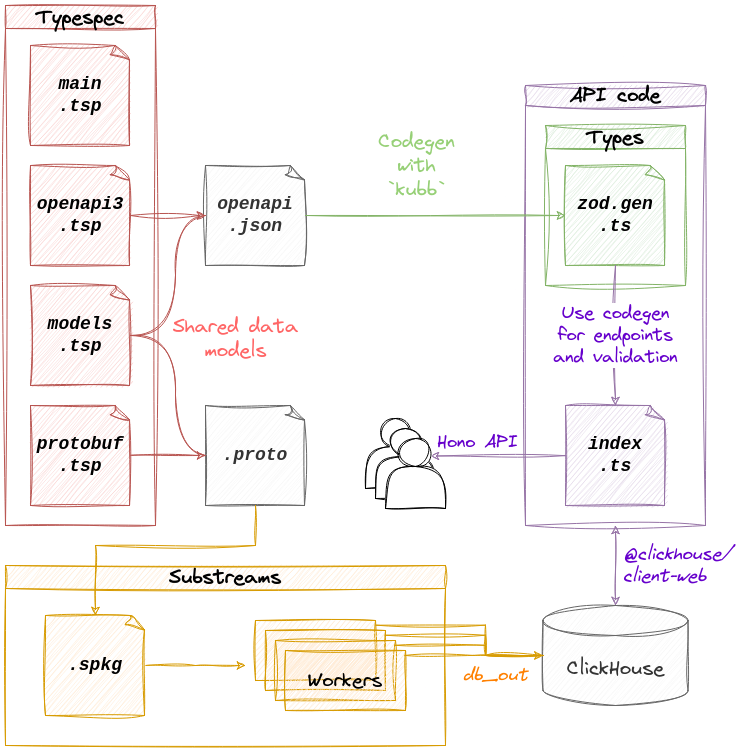

The diagram above was exported from draw.io. Its source (the exported page's mxGraphModel, read from the mxfile embedded in the PNG):
<mxGraphModel dx="1314" dy="727" grid="1" gridSize="10" guides="1" tooltips="1" connect="1" arrows="1" fold="1" page="1" pageScale="1" pageWidth="850" pageHeight="1100" math="0" shadow="0">
  <root>
    <mxCell id="0" />
    <mxCell id="1" parent="0" />
    <mxCell id="wYKepDx1As1fyRPTsPvB-1" value="&lt;div style=&quot;font-size: 20px;&quot;&gt;Typespec&lt;/div&gt;" style="swimlane;whiteSpace=wrap;html=1;fontFamily=Virgil;fontSource=https%3A%2F%2Fvirgil.excalidraw.com%2FVirgil.woff2;fontSize=20;sketch=1;curveFitting=1;jiggle=2;fillColor=#f8cecc;strokeColor=#b85450;" parent="1" vertex="1">
      <mxGeometry x="40" y="40" width="150" height="520" as="geometry" />
    </mxCell>
    <mxCell id="wYKepDx1As1fyRPTsPvB-10" value="&lt;div style=&quot;font-size: 18px;&quot;&gt;main&lt;/div&gt;&lt;div style=&quot;font-size: 18px;&quot;&gt;.tsp&lt;/div&gt;" style="whiteSpace=wrap;html=1;shape=mxgraph.basic.document;fontFamily=Courier New;fontSize=18;fontStyle=3;sketch=1;curveFitting=1;jiggle=2;fillColor=#f8cecc;strokeColor=#b85450;" parent="wYKepDx1As1fyRPTsPvB-1" vertex="1">
      <mxGeometry x="25" y="40" width="100" height="100" as="geometry" />
    </mxCell>
    <mxCell id="wYKepDx1As1fyRPTsPvB-11" value="&lt;div style=&quot;font-size: 18px;&quot;&gt;models&lt;/div&gt;&lt;div style=&quot;font-size: 18px;&quot;&gt;.tsp&lt;/div&gt;" style="whiteSpace=wrap;html=1;shape=mxgraph.basic.document;fontFamily=Courier New;fontSize=18;fontStyle=3;sketch=1;curveFitting=1;jiggle=2;fillColor=#f8cecc;strokeColor=#b85450;" parent="wYKepDx1As1fyRPTsPvB-1" vertex="1">
      <mxGeometry x="25" y="280" width="100" height="100" as="geometry" />
    </mxCell>
    <mxCell id="wYKepDx1As1fyRPTsPvB-12" value="&lt;div style=&quot;font-size: 18px;&quot;&gt;openapi3&lt;/div&gt;&lt;div style=&quot;font-size: 18px;&quot;&gt;.tsp&lt;/div&gt;" style="whiteSpace=wrap;html=1;shape=mxgraph.basic.document;fontFamily=Courier New;fontSize=18;fontStyle=3;sketch=1;curveFitting=1;jiggle=2;fillColor=#f8cecc;strokeColor=#b85450;" parent="wYKepDx1As1fyRPTsPvB-1" vertex="1">
      <mxGeometry x="25" y="160" width="100" height="100" as="geometry" />
    </mxCell>
    <mxCell id="wYKepDx1As1fyRPTsPvB-13" value="&lt;div style=&quot;font-size: 18px;&quot;&gt;protobuf&lt;/div&gt;&lt;div style=&quot;font-size: 18px;&quot;&gt;.tsp&lt;/div&gt;" style="whiteSpace=wrap;html=1;shape=mxgraph.basic.document;fontFamily=Courier New;fontSize=18;fontStyle=3;sketch=1;curveFitting=1;jiggle=2;fillColor=#f8cecc;strokeColor=#b85450;" parent="wYKepDx1As1fyRPTsPvB-1" vertex="1">
      <mxGeometry x="25" y="400" width="100" height="100" as="geometry" />
    </mxCell>
    <mxCell id="wYKepDx1As1fyRPTsPvB-7" value="API code" style="swimlane;whiteSpace=wrap;html=1;fontFamily=Virgil;fontSource=https%3A%2F%2Fvirgil.excalidraw.com%2FVirgil.woff2;fontSize=20;sketch=1;curveFitting=1;jiggle=2;fillColor=#e1d5e7;strokeColor=#9673a6;startSize=20;" parent="1" vertex="1">
      <mxGeometry x="560" y="120" width="180" height="440" as="geometry" />
    </mxCell>
    <mxCell id="wYKepDx1As1fyRPTsPvB-16" value="Types" style="swimlane;whiteSpace=wrap;html=1;fontFamily=Virgil;fontSource=https%3A%2F%2Fvirgil.excalidraw.com%2FVirgil.woff2;fontSize=20;sketch=1;curveFitting=1;jiggle=2;fillColor=#d5e8d4;strokeColor=#82b366;" parent="wYKepDx1As1fyRPTsPvB-7" vertex="1">
      <mxGeometry x="20" y="40" width="140" height="160" as="geometry" />
    </mxCell>
    <mxCell id="wYKepDx1As1fyRPTsPvB-15" value="&lt;div style=&quot;font-size: 18px;&quot;&gt;zod.gen&lt;/div&gt;&lt;div style=&quot;font-size: 18px;&quot;&gt;.ts&lt;/div&gt;" style="whiteSpace=wrap;html=1;shape=mxgraph.basic.document;fontFamily=Courier New;fontSize=18;fontStyle=3;sketch=1;curveFitting=1;jiggle=2;fillColor=#d5e8d4;strokeColor=#82b366;" parent="wYKepDx1As1fyRPTsPvB-16" vertex="1">
      <mxGeometry x="20" y="40" width="100" height="100" as="geometry" />
    </mxCell>
    <mxCell id="wYKepDx1As1fyRPTsPvB-30" value="&lt;div style=&quot;font-size: 18px;&quot;&gt;index&lt;/div&gt;&lt;div style=&quot;font-size: 18px;&quot;&gt;.ts&lt;br style=&quot;font-size: 18px;&quot;&gt;&lt;/div&gt;" style="whiteSpace=wrap;html=1;shape=mxgraph.basic.document;fontFamily=Courier New;fontSize=18;fontStyle=3;sketch=1;curveFitting=1;jiggle=2;fillColor=#e1d5e7;strokeColor=#9673a6;" parent="wYKepDx1As1fyRPTsPvB-7" vertex="1">
      <mxGeometry x="40" y="320" width="100" height="100" as="geometry" />
    </mxCell>
    <mxCell id="wYKepDx1As1fyRPTsPvB-42" value="Use codegen&lt;br style=&quot;font-size: 18px;&quot;&gt;&lt;div&gt;for endpoints&lt;/div&gt;and validation" style="edgeStyle=orthogonalEdgeStyle;rounded=0;orthogonalLoop=1;jettySize=auto;entryX=0.5;entryY=0;entryDx=0;entryDy=0;entryPerimeter=0;fillColor=#e1d5e7;strokeColor=#9673a6;sketch=1;curveFitting=1;jiggle=2;fontFamily=Virgil;fontSource=https%3A%2F%2Fvirgil.excalidraw.com%2FVirgil.woff2;fontStyle=0;labelBackgroundColor=default;fontColor=#6600CC;fontSize=18;labelPosition=center;verticalLabelPosition=middle;align=center;verticalAlign=middle;html=1;spacing=2;" parent="wYKepDx1As1fyRPTsPvB-7" source="wYKepDx1As1fyRPTsPvB-15" target="wYKepDx1As1fyRPTsPvB-30" edge="1">
      <mxGeometry relative="1" as="geometry">
        <mxPoint as="offset" />
      </mxGeometry>
    </mxCell>
    <mxCell id="wYKepDx1As1fyRPTsPvB-14" value="&lt;div style=&quot;font-size: 18px;&quot;&gt;openapi&lt;/div&gt;&lt;div style=&quot;font-size: 18px;&quot;&gt;.json&lt;/div&gt;" style="whiteSpace=wrap;html=1;shape=mxgraph.basic.document;fontFamily=Courier New;fontSize=18;fontStyle=3;sketch=1;curveFitting=1;jiggle=2;fillColor=#f5f5f5;strokeColor=#666666;fontColor=#333333;" parent="1" vertex="1">
      <mxGeometry x="240" y="200" width="100" height="100" as="geometry" />
    </mxCell>
    <mxCell id="wYKepDx1As1fyRPTsPvB-40" style="rounded=0;orthogonalLoop=1;jettySize=auto;html=1;endArrow=classic;endFill=1;entryX=0;entryY=0.5;entryDx=0;entryDy=0;entryPerimeter=0;strokeWidth=1;sketch=1;curveFitting=1;jiggle=2;fillColor=#f8cecc;strokeColor=#b85450;exitX=1;exitY=0.5;exitDx=0;exitDy=0;exitPerimeter=0;" parent="1" source="wYKepDx1As1fyRPTsPvB-12" target="wYKepDx1As1fyRPTsPvB-14" edge="1">
      <mxGeometry relative="1" as="geometry">
        <mxPoint x="300" y="230" as="targetPoint" />
      </mxGeometry>
    </mxCell>
    <mxCell id="wYKepDx1As1fyRPTsPvB-41" value="&lt;div style=&quot;font-size: 20px;&quot;&gt;Codegen&lt;/div&gt;&lt;div style=&quot;font-size: 20px;&quot;&gt;with&lt;/div&gt;&lt;div style=&quot;font-size: 20px;&quot;&gt;`kubb`&lt;br style=&quot;font-size: 20px;&quot;&gt;&lt;/div&gt;" style="edgeStyle=elbowEdgeStyle;rounded=0;orthogonalLoop=1;jettySize=auto;html=1;entryX=0;entryY=0.5;entryDx=0;entryDy=0;entryPerimeter=0;curved=1;exitX=1;exitY=0.5;exitDx=0;exitDy=0;exitPerimeter=0;sketch=1;curveFitting=1;jiggle=2;fillColor=#d5e8d4;strokeColor=#82b366;fontFamily=Virgil;fontSource=https%3A%2F%2Fvirgil.excalidraw.com%2FVirgil.woff2;fontSize=20;fontStyle=0;labelBackgroundColor=none;fontColor=#97D077;align=center;" parent="1" source="wYKepDx1As1fyRPTsPvB-14" target="wYKepDx1As1fyRPTsPvB-15" edge="1">
      <mxGeometry x="-0.1429" y="50" relative="1" as="geometry">
        <Array as="points">
          <mxPoint x="460" y="220" />
        </Array>
        <mxPoint as="offset" />
      </mxGeometry>
    </mxCell>
    <mxCell id="wYKepDx1As1fyRPTsPvB-43" value="ClickHouse" style="shape=cylinder3;whiteSpace=wrap;html=1;boundedLbl=1;backgroundOutline=1;size=15;fillColor=#f5f5f5;fontColor=#333333;strokeColor=#666666;sketch=1;curveFitting=1;jiggle=2;fontFamily=Virgil;fontSource=https%3A%2F%2Fvirgil.excalidraw.com%2FVirgil.woff2;fontSize=20;" parent="1" vertex="1">
      <mxGeometry x="577.5" y="640" width="145" height="100" as="geometry" />
    </mxCell>
    <mxCell id="wYKepDx1As1fyRPTsPvB-48" value="Substreams" style="swimlane;whiteSpace=wrap;html=1;fillColor=#ffe6cc;strokeColor=#d79b00;fontFamily=Virgil;fontSource=https%3A%2F%2Fvirgil.excalidraw.com%2FVirgil.woff2;fontSize=20;sketch=1;curveFitting=1;jiggle=2;" parent="1" vertex="1">
      <mxGeometry x="40" y="600" width="440" height="180" as="geometry" />
    </mxCell>
    <mxCell id="wYKepDx1As1fyRPTsPvB-56" style="edgeStyle=orthogonalEdgeStyle;rounded=0;orthogonalLoop=1;jettySize=auto;html=1;fillColor=#ffe6cc;strokeColor=#d79b00;sketch=1;curveFitting=1;jiggle=2;" parent="wYKepDx1As1fyRPTsPvB-48" source="wYKepDx1As1fyRPTsPvB-50" edge="1">
      <mxGeometry relative="1" as="geometry">
        <mxPoint x="240" y="100" as="targetPoint" />
      </mxGeometry>
    </mxCell>
    <mxCell id="wYKepDx1As1fyRPTsPvB-50" value=".spkg" style="whiteSpace=wrap;html=1;shape=mxgraph.basic.document;fontFamily=Courier New;fontSize=18;fontStyle=3;sketch=1;curveFitting=1;jiggle=2;fillColor=#ffe6cc;strokeColor=#d79b00;" parent="wYKepDx1As1fyRPTsPvB-48" vertex="1">
      <mxGeometry x="40" y="50" width="100" height="100" as="geometry" />
    </mxCell>
    <mxCell id="wYKepDx1As1fyRPTsPvB-55" value="" style="group;sketch=1;curveFitting=1;jiggle=2;" parent="wYKepDx1As1fyRPTsPvB-48" connectable="0" vertex="1">
      <mxGeometry x="250" y="55" width="150" height="90" as="geometry" />
    </mxCell>
    <mxCell id="wYKepDx1As1fyRPTsPvB-51" value="" style="rounded=0;whiteSpace=wrap;html=1;sketch=1;curveFitting=1;jiggle=2;fillColor=#ffe6cc;strokeColor=#d79b00;fontFamily=Virgil;fontSource=https%3A%2F%2Fvirgil.excalidraw.com%2FVirgil.woff2;fontSize=20;fontStyle=0" parent="wYKepDx1As1fyRPTsPvB-55" vertex="1">
      <mxGeometry width="120" height="60" as="geometry" />
    </mxCell>
    <mxCell id="wYKepDx1As1fyRPTsPvB-52" value="" style="rounded=0;whiteSpace=wrap;html=1;sketch=1;curveFitting=1;jiggle=2;fillColor=#ffe6cc;strokeColor=#d79b00;fontFamily=Virgil;fontSource=https%3A%2F%2Fvirgil.excalidraw.com%2FVirgil.woff2;fontSize=20;fontStyle=0" parent="wYKepDx1As1fyRPTsPvB-55" vertex="1">
      <mxGeometry x="10" y="10" width="120" height="60" as="geometry" />
    </mxCell>
    <mxCell id="wYKepDx1As1fyRPTsPvB-53" value="" style="rounded=0;whiteSpace=wrap;html=1;sketch=1;curveFitting=1;jiggle=2;fillColor=#ffe6cc;strokeColor=#d79b00;fontFamily=Virgil;fontSource=https%3A%2F%2Fvirgil.excalidraw.com%2FVirgil.woff2;fontSize=20;fontStyle=0" parent="wYKepDx1As1fyRPTsPvB-55" vertex="1">
      <mxGeometry x="20" y="20" width="120" height="60" as="geometry" />
    </mxCell>
    <mxCell id="wYKepDx1As1fyRPTsPvB-54" value="Workers" style="rounded=0;whiteSpace=wrap;html=1;sketch=1;curveFitting=1;jiggle=2;fillColor=#ffe6cc;strokeColor=#d79b00;fontFamily=Virgil;fontSource=https%3A%2F%2Fvirgil.excalidraw.com%2FVirgil.woff2;fontSize=20;fontStyle=0" parent="wYKepDx1As1fyRPTsPvB-55" vertex="1">
      <mxGeometry x="30" y="30" width="120" height="60" as="geometry" />
    </mxCell>
    <mxCell id="wYKepDx1As1fyRPTsPvB-57" style="edgeStyle=orthogonalEdgeStyle;rounded=0;orthogonalLoop=1;jettySize=auto;html=1;strokeWidth=1;sketch=1;curveFitting=1;jiggle=2;curved=1;fillColor=#f8cecc;strokeColor=#b85450;exitX=1;exitY=0.5;exitDx=0;exitDy=0;exitPerimeter=0;entryX=0;entryY=0.5;entryDx=0;entryDy=0;entryPerimeter=0;" parent="1" source="wYKepDx1As1fyRPTsPvB-13" target="wYKepDx1As1fyRPTsPvB-58" edge="1">
      <mxGeometry relative="1" as="geometry">
        <mxPoint x="175" y="260" as="sourcePoint" />
        <mxPoint x="280" y="490" as="targetPoint" />
      </mxGeometry>
    </mxCell>
    <mxCell id="wYKepDx1As1fyRPTsPvB-58" value=".proto" style="whiteSpace=wrap;html=1;shape=mxgraph.basic.document;fontFamily=Courier New;fontSize=18;fontStyle=3;sketch=1;curveFitting=1;jiggle=2;fillColor=#f5f5f5;strokeColor=#666666;fontColor=#333333;" parent="1" vertex="1">
      <mxGeometry x="240" y="440" width="100" height="100" as="geometry" />
    </mxCell>
    <mxCell id="wYKepDx1As1fyRPTsPvB-59" style="edgeStyle=orthogonalEdgeStyle;rounded=0;orthogonalLoop=1;jettySize=auto;html=1;entryX=0.5;entryY=0;entryDx=0;entryDy=0;entryPerimeter=0;sketch=1;curveFitting=1;jiggle=2;fillColor=#ffe6cc;strokeColor=#d79b00;exitX=0.5;exitY=1;exitDx=0;exitDy=0;exitPerimeter=0;" parent="1" source="wYKepDx1As1fyRPTsPvB-58" target="wYKepDx1As1fyRPTsPvB-50" edge="1">
      <mxGeometry relative="1" as="geometry">
        <Array as="points">
          <mxPoint x="290" y="580" />
          <mxPoint x="130" y="580" />
        </Array>
      </mxGeometry>
    </mxCell>
    <mxCell id="wYKepDx1As1fyRPTsPvB-60" style="edgeStyle=elbowEdgeStyle;rounded=0;orthogonalLoop=1;jettySize=auto;html=1;exitX=1.004;exitY=0.078;exitDx=0;exitDy=0;entryX=0;entryY=0.5;entryDx=0;entryDy=0;entryPerimeter=0;fillColor=#ffe6cc;strokeColor=#d79b00;sketch=1;curveFitting=1;jiggle=2;endArrow=none;endFill=0;exitPerimeter=0;" parent="1" source="wYKepDx1As1fyRPTsPvB-51" target="wYKepDx1As1fyRPTsPvB-43" edge="1">
      <mxGeometry relative="1" as="geometry">
        <Array as="points">
          <mxPoint x="520" y="670" />
        </Array>
      </mxGeometry>
    </mxCell>
    <mxCell id="wYKepDx1As1fyRPTsPvB-61" style="edgeStyle=elbowEdgeStyle;rounded=0;orthogonalLoop=1;jettySize=auto;html=1;exitX=0.997;exitY=0.079;exitDx=0;exitDy=0;entryX=0;entryY=0.5;entryDx=0;entryDy=0;entryPerimeter=0;fillColor=#ffe6cc;strokeColor=#d79b00;sketch=1;curveFitting=1;jiggle=2;endArrow=none;endFill=0;exitPerimeter=0;" parent="1" source="wYKepDx1As1fyRPTsPvB-52" target="wYKepDx1As1fyRPTsPvB-43" edge="1">
      <mxGeometry relative="1" as="geometry">
        <Array as="points">
          <mxPoint x="520" y="680" />
        </Array>
      </mxGeometry>
    </mxCell>
    <mxCell id="wYKepDx1As1fyRPTsPvB-62" style="edgeStyle=elbowEdgeStyle;rounded=0;orthogonalLoop=1;jettySize=auto;html=1;exitX=0.991;exitY=0.08;exitDx=0;exitDy=0;entryX=0;entryY=0.5;entryDx=0;entryDy=0;entryPerimeter=0;fillColor=#ffe6cc;strokeColor=#d79b00;sketch=1;curveFitting=1;jiggle=2;endArrow=none;endFill=0;exitPerimeter=0;" parent="1" source="wYKepDx1As1fyRPTsPvB-53" target="wYKepDx1As1fyRPTsPvB-43" edge="1">
      <mxGeometry relative="1" as="geometry">
        <Array as="points">
          <mxPoint x="520" y="680" />
        </Array>
      </mxGeometry>
    </mxCell>
    <mxCell id="wYKepDx1As1fyRPTsPvB-63" value="db_out" style="edgeStyle=elbowEdgeStyle;rounded=0;orthogonalLoop=1;jettySize=auto;html=1;exitX=0.995;exitY=0.082;exitDx=0;exitDy=0;entryX=0;entryY=0.5;entryDx=0;entryDy=0;entryPerimeter=0;fillColor=#ffe6cc;strokeColor=#d79b00;sketch=1;curveFitting=1;jiggle=2;endArrow=classic;endFill=1;exitPerimeter=0;fontFamily=Virgil;fontStyle=2;fontSize=18;fontColor=#FF8000;labelBackgroundColor=none;fontSource=https%3A%2F%2Fvirgil.excalidraw.com%2FVirgil.woff2;" parent="1" source="wYKepDx1As1fyRPTsPvB-54" target="wYKepDx1As1fyRPTsPvB-43" edge="1">
      <mxGeometry x="0.3171" y="-20" relative="1" as="geometry">
        <mxPoint as="offset" />
      </mxGeometry>
    </mxCell>
    <mxCell id="wYKepDx1As1fyRPTsPvB-65" value="&lt;div&gt;&lt;font face=&quot;Virgil&quot; data-font-src=&quot;https://virgil.excalidraw.com/Virgil.woff2&quot; style=&quot;font-size: 18px;&quot;&gt;@clickhouse/&lt;/font&gt;&lt;/div&gt;&lt;div&gt;&lt;font face=&quot;Virgil&quot; data-font-src=&quot;https://virgil.excalidraw.com/Virgil.woff2&quot; style=&quot;font-size: 18px;&quot;&gt;client-web&lt;/font&gt;&lt;/div&gt;" style="edgeStyle=orthogonalEdgeStyle;rounded=0;orthogonalLoop=1;jettySize=auto;html=1;entryX=0.5;entryY=0;entryDx=0;entryDy=0;entryPerimeter=0;startArrow=classic;startFill=1;fillColor=#e1d5e7;strokeColor=#9673a6;sketch=1;curveFitting=1;jiggle=2;fontFamily=Courier New;fontStyle=2;fontSize=18;labelBackgroundColor=none;fontColor=#6600CC;labelPosition=right;verticalLabelPosition=middle;align=left;verticalAlign=middle;spacingLeft=6;" parent="1" source="wYKepDx1As1fyRPTsPvB-7" target="wYKepDx1As1fyRPTsPvB-43" edge="1">
      <mxGeometry relative="1" as="geometry" />
    </mxCell>
    <mxCell id="wYKepDx1As1fyRPTsPvB-71" value="Hono API" style="rounded=0;orthogonalLoop=1;jettySize=auto;html=1;entryX=0.75;entryY=0.25;entryDx=0;entryDy=0;fillColor=#e1d5e7;strokeColor=#9673a6;sketch=1;curveFitting=1;jiggle=2;fontSize=18;fontFamily=Virgil;fontSource=https%3A%2F%2Fvirgil.excalidraw.com%2FVirgil.woff2;labelBackgroundColor=none;fontStyle=0;labelPosition=left;verticalLabelPosition=top;align=right;verticalAlign=bottom;spacingRight=-22;spacingLeft=0;fontColor=#6600CC;entryPerimeter=0;" parent="1" source="wYKepDx1As1fyRPTsPvB-30" target="wYKepDx1As1fyRPTsPvB-70" edge="1">
      <mxGeometry relative="1" as="geometry" />
    </mxCell>
    <mxCell id="wYKepDx1As1fyRPTsPvB-73" value="" style="group" parent="1" connectable="0" vertex="1">
      <mxGeometry x="400" y="453" width="80" height="90" as="geometry" />
    </mxCell>
    <mxCell id="wYKepDx1As1fyRPTsPvB-66" value="" style="shape=actor;whiteSpace=wrap;html=1;sketch=1;curveFitting=1;jiggle=2;" parent="wYKepDx1As1fyRPTsPvB-73" vertex="1">
      <mxGeometry width="60" height="70" as="geometry" />
    </mxCell>
    <mxCell id="wYKepDx1As1fyRPTsPvB-69" value="" style="shape=actor;whiteSpace=wrap;html=1;sketch=1;curveFitting=1;jiggle=2;" parent="wYKepDx1As1fyRPTsPvB-73" vertex="1">
      <mxGeometry x="10" y="10" width="60" height="70" as="geometry" />
    </mxCell>
    <mxCell id="wYKepDx1As1fyRPTsPvB-70" value="" style="shape=actor;whiteSpace=wrap;html=1;sketch=1;curveFitting=1;jiggle=2;" parent="wYKepDx1As1fyRPTsPvB-73" vertex="1">
      <mxGeometry x="20" y="20" width="60" height="70" as="geometry" />
    </mxCell>
    <mxCell id="wYKepDx1As1fyRPTsPvB-74" value="&lt;div align=&quot;center&quot;&gt;Shared data&lt;/div&gt;&lt;div align=&quot;center&quot;&gt;models&lt;/div&gt;" style="endArrow=none;html=1;rounded=0;exitX=1;exitY=0.5;exitDx=0;exitDy=0;exitPerimeter=0;entryX=0;entryY=0.5;entryDx=0;entryDy=0;entryPerimeter=0;endFill=0;edgeStyle=elbowEdgeStyle;strokeWidth=1;sketch=1;curveFitting=1;jiggle=2;curved=1;fillColor=#f8cecc;strokeColor=#b85450;fontSize=20;fontFamily=Virgil;fontSource=https%3A%2F%2Fvirgil.excalidraw.com%2FVirgil.woff2;labelPosition=right;verticalLabelPosition=top;align=center;verticalAlign=bottom;fontColor=#FF6666;labelBackgroundColor=none;fontStyle=0" parent="1" source="wYKepDx1As1fyRPTsPvB-11" target="wYKepDx1As1fyRPTsPvB-58" edge="1">
      <mxGeometry x="-0.2308" y="60" width="50" height="50" relative="1" as="geometry">
        <mxPoint x="175" y="140" as="sourcePoint" />
        <mxPoint x="250" y="260" as="targetPoint" />
        <Array as="points">
          <mxPoint x="210" y="440" />
        </Array>
        <mxPoint as="offset" />
      </mxGeometry>
    </mxCell>
    <mxCell id="wYKepDx1As1fyRPTsPvB-75" style="edgeStyle=orthogonalEdgeStyle;rounded=0;orthogonalLoop=1;jettySize=auto;html=1;exitX=1;exitY=0.5;exitDx=0;exitDy=0;exitPerimeter=0;entryX=0;entryY=0.5;entryDx=0;entryDy=0;entryPerimeter=0;curved=1;fillColor=#f8cecc;strokeColor=#b85450;sketch=1;curveFitting=1;jiggle=2;endArrow=none;endFill=0;" parent="1" source="wYKepDx1As1fyRPTsPvB-11" target="wYKepDx1As1fyRPTsPvB-14" edge="1">
      <mxGeometry relative="1" as="geometry">
        <Array as="points">
          <mxPoint x="210" y="370" />
          <mxPoint x="210" y="250" />
        </Array>
      </mxGeometry>
    </mxCell>
  </root>
</mxGraphModel>